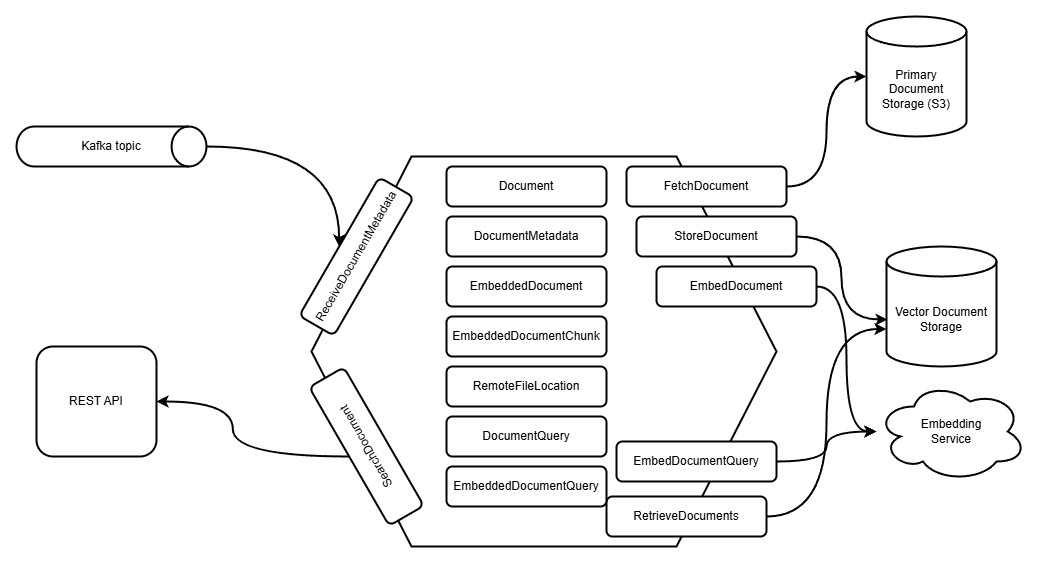

The diagram above was exported from draw.io. Its source (the exported page's mxGraphModel, read from the mxfile embedded in the PNG):
<mxGraphModel dx="1426" dy="841" grid="1" gridSize="10" guides="1" tooltips="1" connect="1" arrows="1" fold="1" page="1" pageScale="1" pageWidth="1100" pageHeight="850" background="#FFFFFF" math="0" shadow="0">
  <root>
    <mxCell id="0" />
    <mxCell id="1" parent="0" />
    <mxCell id="kM3XffhGFEk_o5KpWlpD-6" value="" style="shape=hexagon;perimeter=hexagonPerimeter2;whiteSpace=wrap;html=1;fixedSize=1;size=100;strokeWidth=2;" parent="1" vertex="1">
      <mxGeometry x="355" y="200" width="465" height="390" as="geometry" />
    </mxCell>
    <mxCell id="kM3XffhGFEk_o5KpWlpD-12" style="edgeStyle=orthogonalEdgeStyle;rounded=0;orthogonalLoop=1;jettySize=auto;html=1;exitX=1;exitY=0.5;exitDx=0;exitDy=0;exitPerimeter=0;entryX=0.5;entryY=0;entryDx=0;entryDy=0;strokeWidth=2;curved=1;" parent="1" source="kM3XffhGFEk_o5KpWlpD-7" target="kM3XffhGFEk_o5KpWlpD-10" edge="1">
      <mxGeometry relative="1" as="geometry" />
    </mxCell>
    <mxCell id="kM3XffhGFEk_o5KpWlpD-7" value="Kafka topic" style="strokeWidth=2;html=1;shape=mxgraph.flowchart.direct_data;whiteSpace=wrap;" parent="1" vertex="1">
      <mxGeometry x="60" y="170" width="190" height="40" as="geometry" />
    </mxCell>
    <mxCell id="kM3XffhGFEk_o5KpWlpD-8" value="Document" style="rounded=1;whiteSpace=wrap;html=1;strokeWidth=2;" parent="1" vertex="1">
      <mxGeometry x="490" y="210" width="160" height="40" as="geometry" />
    </mxCell>
    <mxCell id="kM3XffhGFEk_o5KpWlpD-10" value="ReceiveDocumentMetadata" style="rounded=1;whiteSpace=wrap;html=1;rotation=-60;strokeWidth=2;" parent="1" vertex="1">
      <mxGeometry x="320" y="280" width="160" height="40" as="geometry" />
    </mxCell>
    <mxCell id="kM3XffhGFEk_o5KpWlpD-13" value="DocumentMetadata" style="rounded=1;whiteSpace=wrap;html=1;strokeWidth=2;" parent="1" vertex="1">
      <mxGeometry x="490" y="260" width="160" height="40" as="geometry" />
    </mxCell>
    <mxCell id="kM3XffhGFEk_o5KpWlpD-15" value="REST API" style="rounded=1;whiteSpace=wrap;html=1;strokeWidth=2;" parent="1" vertex="1">
      <mxGeometry x="80" y="390" width="120" height="110" as="geometry" />
    </mxCell>
    <mxCell id="kM3XffhGFEk_o5KpWlpD-16" value="StoreDocument" style="rounded=1;whiteSpace=wrap;html=1;rotation=0;strokeWidth=2;" parent="1" vertex="1">
      <mxGeometry x="680" y="260" width="160" height="40" as="geometry" />
    </mxCell>
    <mxCell id="kM3XffhGFEk_o5KpWlpD-17" value="EmbedDocument" style="rounded=1;whiteSpace=wrap;html=1;rotation=0;strokeWidth=2;" parent="1" vertex="1">
      <mxGeometry x="700.0005080756887" y="310.0020323027551" width="160" height="40" as="geometry" />
    </mxCell>
    <mxCell id="kM3XffhGFEk_o5KpWlpD-18" value="RetrieveDocuments" style="rounded=1;whiteSpace=wrap;html=1;rotation=0;strokeWidth=2;" parent="1" vertex="1">
      <mxGeometry x="650" y="540" width="160" height="40" as="geometry" />
    </mxCell>
    <mxCell id="kM3XffhGFEk_o5KpWlpD-21" style="edgeStyle=orthogonalEdgeStyle;rounded=0;orthogonalLoop=1;jettySize=auto;html=1;exitX=0.5;exitY=0;exitDx=0;exitDy=0;entryX=1;entryY=0.5;entryDx=0;entryDy=0;curved=1;strokeWidth=2;" parent="1" source="kM3XffhGFEk_o5KpWlpD-20" target="kM3XffhGFEk_o5KpWlpD-15" edge="1">
      <mxGeometry relative="1" as="geometry" />
    </mxCell>
    <mxCell id="kM3XffhGFEk_o5KpWlpD-20" value="SearchDocument" style="rounded=1;whiteSpace=wrap;html=1;rotation=-120;strokeWidth=2;" parent="1" vertex="1">
      <mxGeometry x="330" y="470" width="160" height="40" as="geometry" />
    </mxCell>
    <mxCell id="kM3XffhGFEk_o5KpWlpD-22" value="FetchDocument" style="rounded=1;whiteSpace=wrap;html=1;rotation=0;strokeWidth=2;" parent="1" vertex="1">
      <mxGeometry x="670" y="210" width="160" height="40" as="geometry" />
    </mxCell>
    <mxCell id="kM3XffhGFEk_o5KpWlpD-23" value="Primary Document&lt;div&gt;Storage (S3)&lt;/div&gt;" style="shape=cylinder3;whiteSpace=wrap;html=1;boundedLbl=1;backgroundOutline=1;size=15;strokeWidth=2;" parent="1" vertex="1">
      <mxGeometry x="910" y="60" width="100" height="120" as="geometry" />
    </mxCell>
    <mxCell id="kM3XffhGFEk_o5KpWlpD-24" style="edgeStyle=orthogonalEdgeStyle;rounded=0;orthogonalLoop=1;jettySize=auto;html=1;exitX=1;exitY=0.5;exitDx=0;exitDy=0;entryX=0;entryY=0.5;entryDx=0;entryDy=0;entryPerimeter=0;strokeWidth=2;curved=1;" parent="1" source="kM3XffhGFEk_o5KpWlpD-22" target="kM3XffhGFEk_o5KpWlpD-23" edge="1">
      <mxGeometry relative="1" as="geometry" />
    </mxCell>
    <mxCell id="kM3XffhGFEk_o5KpWlpD-25" value="Vector Document Storage" style="shape=cylinder3;whiteSpace=wrap;html=1;boundedLbl=1;backgroundOutline=1;size=15;strokeWidth=2;" parent="1" vertex="1">
      <mxGeometry x="930" y="290" width="110" height="120" as="geometry" />
    </mxCell>
    <mxCell id="kM3XffhGFEk_o5KpWlpD-26" style="edgeStyle=orthogonalEdgeStyle;rounded=0;orthogonalLoop=1;jettySize=auto;html=1;exitX=1;exitY=0.5;exitDx=0;exitDy=0;entryX=0.009;entryY=0.608;entryDx=0;entryDy=0;entryPerimeter=0;strokeWidth=2;curved=1;" parent="1" source="kM3XffhGFEk_o5KpWlpD-16" target="kM3XffhGFEk_o5KpWlpD-25" edge="1">
      <mxGeometry relative="1" as="geometry" />
    </mxCell>
    <mxCell id="7GO_SEH_VTivPrxQzzmh-1" value="Embedding&lt;div&gt;Service&lt;/div&gt;" style="ellipse;shape=cloud;whiteSpace=wrap;html=1;strokeWidth=2;" parent="1" vertex="1">
      <mxGeometry x="920" y="425" width="150" height="100" as="geometry" />
    </mxCell>
    <mxCell id="7GO_SEH_VTivPrxQzzmh-4" style="edgeStyle=orthogonalEdgeStyle;rounded=0;orthogonalLoop=1;jettySize=auto;html=1;exitX=1;exitY=0.5;exitDx=0;exitDy=0;entryX=0;entryY=0.5;entryDx=0;entryDy=0;entryPerimeter=0;strokeWidth=2;curved=1;" parent="1" source="kM3XffhGFEk_o5KpWlpD-17" target="7GO_SEH_VTivPrxQzzmh-1" edge="1">
      <mxGeometry relative="1" as="geometry" />
    </mxCell>
    <mxCell id="lVzUtd5MYiIhL-C6vPBM-1" value="EmbeddedDocument" style="rounded=1;whiteSpace=wrap;html=1;strokeWidth=2;" parent="1" vertex="1">
      <mxGeometry x="490" y="310" width="160" height="40" as="geometry" />
    </mxCell>
    <mxCell id="1OhposcJIdQMM76mOyVv-1" value="EmbeddedDocumentChunk" style="rounded=1;whiteSpace=wrap;html=1;strokeWidth=2;" parent="1" vertex="1">
      <mxGeometry x="490" y="360" width="160" height="40" as="geometry" />
    </mxCell>
    <mxCell id="1OhposcJIdQMM76mOyVv-3" value="RemoteFileLocation" style="rounded=1;whiteSpace=wrap;html=1;strokeWidth=2;" parent="1" vertex="1">
      <mxGeometry x="490" y="410" width="160" height="40" as="geometry" />
    </mxCell>
    <mxCell id="h3KoPWvE0vhoRO74IfF4-1" style="edgeStyle=orthogonalEdgeStyle;rounded=0;orthogonalLoop=1;jettySize=auto;html=1;entryX=0;entryY=0;entryDx=0;entryDy=82.5;entryPerimeter=0;strokeWidth=2;curved=1;" edge="1" parent="1" source="kM3XffhGFEk_o5KpWlpD-18" target="kM3XffhGFEk_o5KpWlpD-25">
      <mxGeometry relative="1" as="geometry" />
    </mxCell>
    <mxCell id="h3KoPWvE0vhoRO74IfF4-3" style="edgeStyle=orthogonalEdgeStyle;rounded=0;orthogonalLoop=1;jettySize=auto;html=1;exitX=1;exitY=0.5;exitDx=0;exitDy=0;strokeWidth=2;curved=1;" edge="1" parent="1" source="h3KoPWvE0vhoRO74IfF4-2" target="7GO_SEH_VTivPrxQzzmh-1">
      <mxGeometry relative="1" as="geometry" />
    </mxCell>
    <mxCell id="h3KoPWvE0vhoRO74IfF4-2" value="EmbedDocumentQuery" style="rounded=1;whiteSpace=wrap;html=1;rotation=0;strokeWidth=2;" vertex="1" parent="1">
      <mxGeometry x="660" y="485" width="160" height="40" as="geometry" />
    </mxCell>
    <mxCell id="h3KoPWvE0vhoRO74IfF4-4" value="DocumentQuery" style="rounded=1;whiteSpace=wrap;html=1;strokeWidth=2;" vertex="1" parent="1">
      <mxGeometry x="490" y="460" width="160" height="40" as="geometry" />
    </mxCell>
    <mxCell id="h3KoPWvE0vhoRO74IfF4-5" value="EmbeddedDocumentQuery" style="rounded=1;whiteSpace=wrap;html=1;strokeWidth=2;" vertex="1" parent="1">
      <mxGeometry x="490" y="510" width="160" height="40" as="geometry" />
    </mxCell>
  </root>
</mxGraphModel>